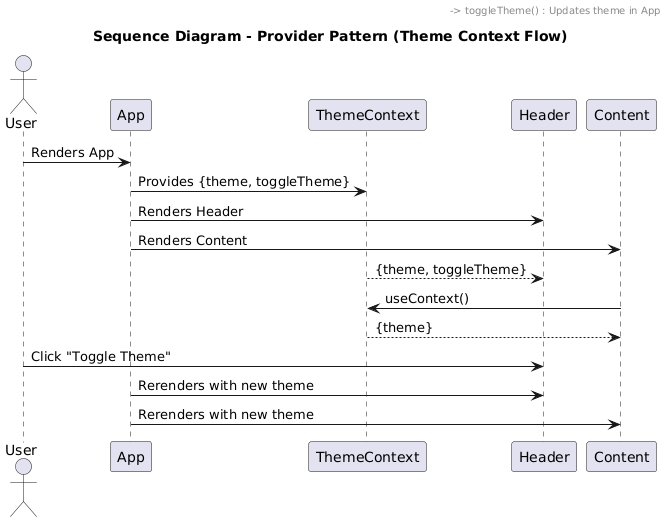

The diagram above was rendered by PlantUML. Its source (embedded in the PNG):
@startuml
title Sequence Diagram - Provider Pattern (Theme Context Flow)

actor User
participant App
participant ThemeContext
participant Header
participant Content

User -> App : Renders App
App -> ThemeContext : Provides {theme, toggleTheme}
App -> Header : Renders Header
App -> Content : Renders Content

Header -> ThemeContext : useContext()
ThemeContext --> Header : {theme, toggleTheme}

Content -> ThemeContext : useContext()
ThemeContext --> Content : {theme}

User -> Header : Click "Toggle Theme"
Header -> toggleTheme() : Updates theme in App
App -> Header : Rerenders with new theme
App -> Content : Rerenders with new theme
@enduml